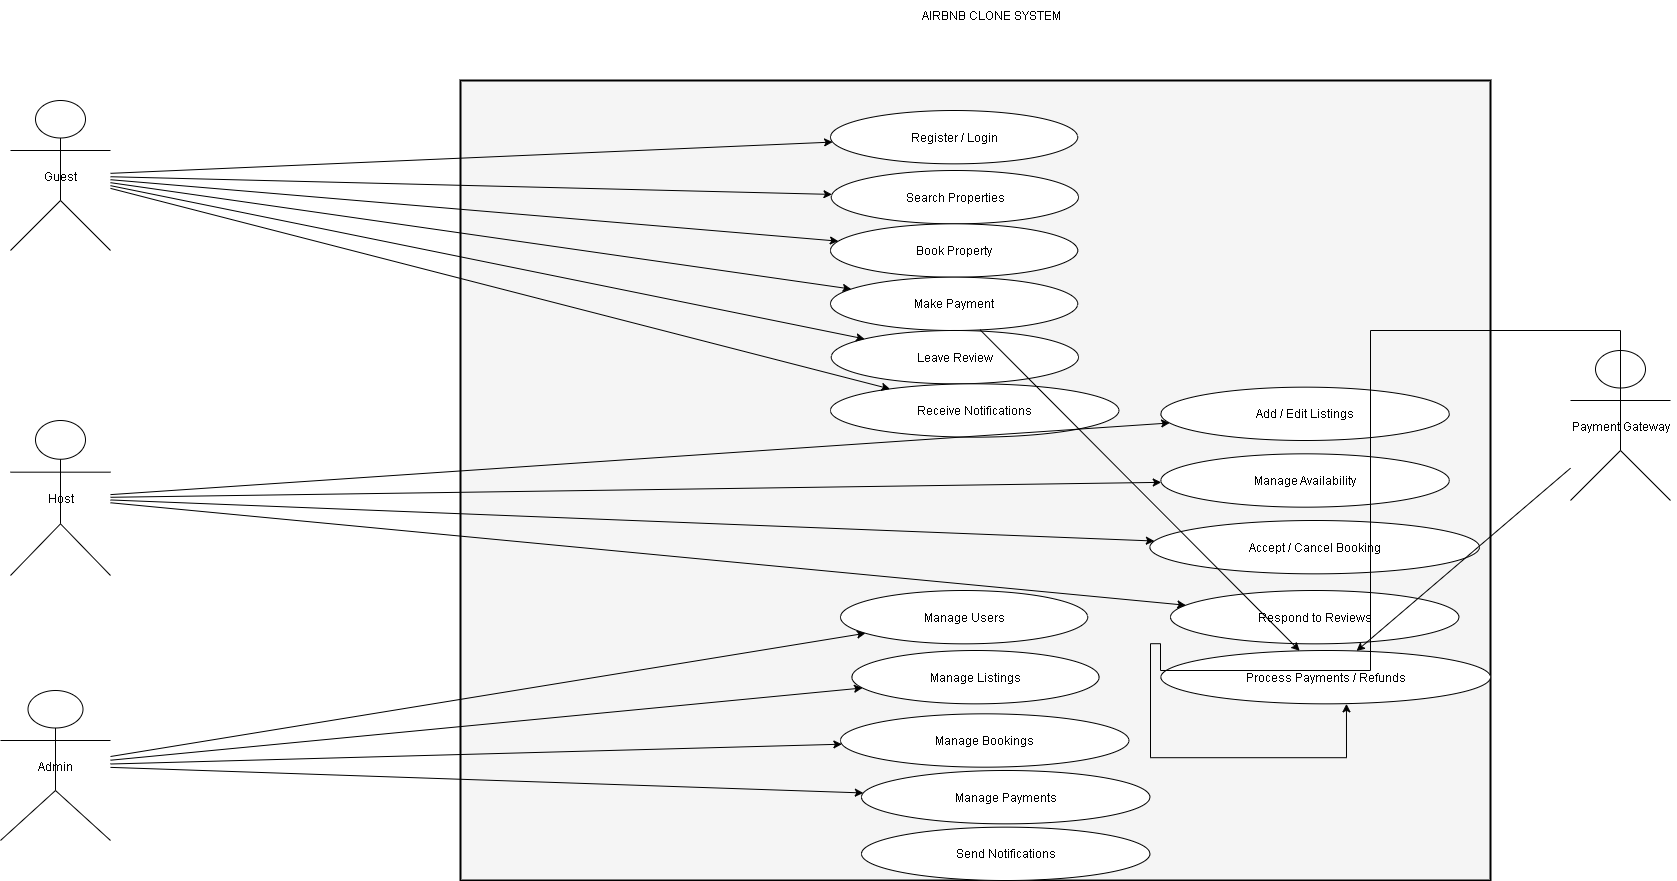

The diagram above was exported from draw.io. Its source (the exported page's mxGraphModel, read from the mxfile embedded in the PNG):
<mxGraphModel dx="6660" dy="3016" grid="1" gridSize="10" guides="1" tooltips="1" connect="1" arrows="1" fold="1" page="1" pageScale="1" pageWidth="850" pageHeight="1100" math="0" shadow="0">
  <root>
    <mxCell id="0" />
    <mxCell id="1" parent="0" />
    <mxCell id="hY8k1Whzi9bcD-XVHfv5-1" value="" style="shape=rectangle;whiteSpace=wrap;html=1;strokeWidth=2;strokeColor=#000000;fillColor=#f5f5f5;" vertex="1" parent="1">
      <mxGeometry x="530" y="160" width="1030" height="800" as="geometry" />
    </mxCell>
    <mxCell id="hY8k1Whzi9bcD-XVHfv5-2" value="Register / Login" style="ellipse;whiteSpace=wrap;html=1;" vertex="1" parent="hY8k1Whzi9bcD-XVHfv5-1">
      <mxGeometry x="370" y="30.003333333333345" width="247.20000000000002" height="53.33333333333334" as="geometry" />
    </mxCell>
    <mxCell id="hY8k1Whzi9bcD-XVHfv5-3" value="Search Properties" style="ellipse;whiteSpace=wrap;html=1;" vertex="1" parent="hY8k1Whzi9bcD-XVHfv5-1">
      <mxGeometry x="370.8" y="90.00333333333337" width="247.20000000000002" height="53.33333333333334" as="geometry" />
    </mxCell>
    <mxCell id="hY8k1Whzi9bcD-XVHfv5-4" value="Book Property" style="ellipse;whiteSpace=wrap;html=1;" vertex="1" parent="hY8k1Whzi9bcD-XVHfv5-1">
      <mxGeometry x="370" y="143.33333333333337" width="247.20000000000002" height="53.33333333333334" as="geometry" />
    </mxCell>
    <mxCell id="hY8k1Whzi9bcD-XVHfv5-5" value="Make Payment" style="ellipse;whiteSpace=wrap;html=1;" vertex="1" parent="hY8k1Whzi9bcD-XVHfv5-1">
      <mxGeometry x="370" y="196.66333333333336" width="247.20000000000002" height="53.33333333333334" as="geometry" />
    </mxCell>
    <mxCell id="hY8k1Whzi9bcD-XVHfv5-6" value="Leave Review" style="ellipse;whiteSpace=wrap;html=1;" vertex="1" parent="hY8k1Whzi9bcD-XVHfv5-1">
      <mxGeometry x="370.8" y="249.99333333333337" width="247.20000000000002" height="53.33333333333334" as="geometry" />
    </mxCell>
    <mxCell id="hY8k1Whzi9bcD-XVHfv5-7" value="Receive Notifications" style="ellipse;whiteSpace=wrap;html=1;" vertex="1" parent="hY8k1Whzi9bcD-XVHfv5-1">
      <mxGeometry x="370" y="303.32333333333344" width="288.4" height="53.33333333333334" as="geometry" />
    </mxCell>
    <mxCell id="hY8k1Whzi9bcD-XVHfv5-8" value="Add / Edit Listings" style="ellipse;whiteSpace=wrap;html=1;" vertex="1" parent="hY8k1Whzi9bcD-XVHfv5-1">
      <mxGeometry x="700.4000000000001" y="306.6633333333334" width="288.4" height="53.33333333333334" as="geometry" />
    </mxCell>
    <mxCell id="hY8k1Whzi9bcD-XVHfv5-9" value="Manage Availability" style="ellipse;whiteSpace=wrap;html=1;" vertex="1" parent="hY8k1Whzi9bcD-XVHfv5-1">
      <mxGeometry x="700.4000000000001" y="373.33333333333337" width="288.4" height="53.33333333333334" as="geometry" />
    </mxCell>
    <mxCell id="hY8k1Whzi9bcD-XVHfv5-10" value="Accept / Cancel Booking" style="ellipse;whiteSpace=wrap;html=1;" vertex="1" parent="hY8k1Whzi9bcD-XVHfv5-1">
      <mxGeometry x="689.4000000000001" y="440.00333333333333" width="329.59999999999997" height="53.33333333333334" as="geometry" />
    </mxCell>
    <mxCell id="hY8k1Whzi9bcD-XVHfv5-11" value="Respond to Reviews" style="ellipse;whiteSpace=wrap;html=1;" vertex="1" parent="hY8k1Whzi9bcD-XVHfv5-1">
      <mxGeometry x="710.0000000000001" y="510.00333333333333" width="288.4" height="53.33333333333334" as="geometry" />
    </mxCell>
    <mxCell id="hY8k1Whzi9bcD-XVHfv5-12" value="Manage Users" style="ellipse;whiteSpace=wrap;html=1;" vertex="1" parent="hY8k1Whzi9bcD-XVHfv5-1">
      <mxGeometry x="380.00000000000006" y="510.0066666666668" width="247.20000000000002" height="53.33333333333334" as="geometry" />
    </mxCell>
    <mxCell id="hY8k1Whzi9bcD-XVHfv5-13" value="Manage Listings" style="ellipse;whiteSpace=wrap;html=1;" vertex="1" parent="hY8k1Whzi9bcD-XVHfv5-1">
      <mxGeometry x="391.40000000000003" y="570.0033333333334" width="247.20000000000002" height="53.33333333333334" as="geometry" />
    </mxCell>
    <mxCell id="hY8k1Whzi9bcD-XVHfv5-14" value="Manage Bookings" style="ellipse;whiteSpace=wrap;html=1;" vertex="1" parent="hY8k1Whzi9bcD-XVHfv5-1">
      <mxGeometry x="380.00000000000006" y="633.3333333333335" width="288.4" height="53.33333333333334" as="geometry" />
    </mxCell>
    <mxCell id="hY8k1Whzi9bcD-XVHfv5-15" value="Manage Payments" style="ellipse;whiteSpace=wrap;html=1;" vertex="1" parent="hY8k1Whzi9bcD-XVHfv5-1">
      <mxGeometry x="401" y="689.9966666666667" width="288.4" height="53.33333333333334" as="geometry" />
    </mxCell>
    <mxCell id="hY8k1Whzi9bcD-XVHfv5-16" value="Process Payments / Refunds" style="ellipse;whiteSpace=wrap;html=1;" vertex="1" parent="hY8k1Whzi9bcD-XVHfv5-1">
      <mxGeometry x="700.4000000000001" y="570.0000000000001" width="329.59999999999997" height="53.33333333333334" as="geometry" />
    </mxCell>
    <mxCell id="hY8k1Whzi9bcD-XVHfv5-40" value="Send Notifications" style="ellipse;whiteSpace=wrap;html=1;" vertex="1" parent="hY8k1Whzi9bcD-XVHfv5-1">
      <mxGeometry x="401" y="746.6666666666667" width="288.4" height="53.33333333333334" as="geometry" />
    </mxCell>
    <mxCell id="hY8k1Whzi9bcD-XVHfv5-17" value="Guest" style="shape=umlActor;" vertex="1" parent="1">
      <mxGeometry x="80" y="180" width="100" height="150" as="geometry" />
    </mxCell>
    <mxCell id="hY8k1Whzi9bcD-XVHfv5-18" value="Host" style="shape=umlActor;" vertex="1" parent="1">
      <mxGeometry x="80" y="500.00000000000006" width="100" height="155" as="geometry" />
    </mxCell>
    <mxCell id="hY8k1Whzi9bcD-XVHfv5-19" value="Admin" style="shape=umlActor;" vertex="1" parent="1">
      <mxGeometry x="70" y="770" width="110" height="150" as="geometry" />
    </mxCell>
    <mxCell id="hY8k1Whzi9bcD-XVHfv5-20" value="Payment Gateway" style="shape=umlActor;" vertex="1" parent="1">
      <mxGeometry x="1640" y="430" width="100" height="150" as="geometry" />
    </mxCell>
    <mxCell id="hY8k1Whzi9bcD-XVHfv5-21" edge="1" parent="1" source="hY8k1Whzi9bcD-XVHfv5-17" target="hY8k1Whzi9bcD-XVHfv5-2">
      <mxGeometry relative="1" as="geometry">
        <Array as="points" />
      </mxGeometry>
    </mxCell>
    <mxCell id="hY8k1Whzi9bcD-XVHfv5-22" edge="1" parent="1" source="hY8k1Whzi9bcD-XVHfv5-17" target="hY8k1Whzi9bcD-XVHfv5-3">
      <mxGeometry relative="1" as="geometry" />
    </mxCell>
    <mxCell id="hY8k1Whzi9bcD-XVHfv5-23" edge="1" parent="1" source="hY8k1Whzi9bcD-XVHfv5-17" target="hY8k1Whzi9bcD-XVHfv5-4">
      <mxGeometry relative="1" as="geometry" />
    </mxCell>
    <mxCell id="hY8k1Whzi9bcD-XVHfv5-24" edge="1" parent="1" source="hY8k1Whzi9bcD-XVHfv5-17" target="hY8k1Whzi9bcD-XVHfv5-5">
      <mxGeometry relative="1" as="geometry" />
    </mxCell>
    <mxCell id="hY8k1Whzi9bcD-XVHfv5-25" edge="1" parent="1" source="hY8k1Whzi9bcD-XVHfv5-17" target="hY8k1Whzi9bcD-XVHfv5-6">
      <mxGeometry relative="1" as="geometry" />
    </mxCell>
    <mxCell id="hY8k1Whzi9bcD-XVHfv5-26" edge="1" parent="1" source="hY8k1Whzi9bcD-XVHfv5-17" target="hY8k1Whzi9bcD-XVHfv5-7">
      <mxGeometry relative="1" as="geometry" />
    </mxCell>
    <mxCell id="hY8k1Whzi9bcD-XVHfv5-27" edge="1" parent="1" source="hY8k1Whzi9bcD-XVHfv5-18" target="hY8k1Whzi9bcD-XVHfv5-8">
      <mxGeometry relative="1" as="geometry" />
    </mxCell>
    <mxCell id="hY8k1Whzi9bcD-XVHfv5-28" edge="1" parent="1" source="hY8k1Whzi9bcD-XVHfv5-18" target="hY8k1Whzi9bcD-XVHfv5-9">
      <mxGeometry relative="1" as="geometry" />
    </mxCell>
    <mxCell id="hY8k1Whzi9bcD-XVHfv5-29" edge="1" parent="1" source="hY8k1Whzi9bcD-XVHfv5-18" target="hY8k1Whzi9bcD-XVHfv5-10">
      <mxGeometry relative="1" as="geometry" />
    </mxCell>
    <mxCell id="hY8k1Whzi9bcD-XVHfv5-30" edge="1" parent="1" source="hY8k1Whzi9bcD-XVHfv5-18" target="hY8k1Whzi9bcD-XVHfv5-11">
      <mxGeometry relative="1" as="geometry" />
    </mxCell>
    <mxCell id="hY8k1Whzi9bcD-XVHfv5-31" edge="1" parent="1" source="hY8k1Whzi9bcD-XVHfv5-19" target="hY8k1Whzi9bcD-XVHfv5-12">
      <mxGeometry relative="1" as="geometry" />
    </mxCell>
    <mxCell id="hY8k1Whzi9bcD-XVHfv5-32" edge="1" parent="1" source="hY8k1Whzi9bcD-XVHfv5-19" target="hY8k1Whzi9bcD-XVHfv5-13">
      <mxGeometry relative="1" as="geometry" />
    </mxCell>
    <mxCell id="hY8k1Whzi9bcD-XVHfv5-33" edge="1" parent="1" source="hY8k1Whzi9bcD-XVHfv5-19" target="hY8k1Whzi9bcD-XVHfv5-14">
      <mxGeometry relative="1" as="geometry" />
    </mxCell>
    <mxCell id="hY8k1Whzi9bcD-XVHfv5-34" edge="1" parent="1" source="hY8k1Whzi9bcD-XVHfv5-19" target="hY8k1Whzi9bcD-XVHfv5-15">
      <mxGeometry relative="1" as="geometry" />
    </mxCell>
    <mxCell id="hY8k1Whzi9bcD-XVHfv5-35" edge="1" parent="1" source="hY8k1Whzi9bcD-XVHfv5-5" target="hY8k1Whzi9bcD-XVHfv5-16">
      <mxGeometry relative="1" as="geometry" />
    </mxCell>
    <mxCell id="hY8k1Whzi9bcD-XVHfv5-36" edge="1" parent="1" source="hY8k1Whzi9bcD-XVHfv5-20" target="hY8k1Whzi9bcD-XVHfv5-16">
      <mxGeometry relative="1" as="geometry" />
    </mxCell>
    <mxCell id="hY8k1Whzi9bcD-XVHfv5-37" style="edgeStyle=orthogonalEdgeStyle;rounded=0;orthogonalLoop=1;jettySize=auto;html=1;exitX=0.5;exitY=0.5;exitDx=0;exitDy=0;exitPerimeter=0;entryX=0.563;entryY=1;entryDx=0;entryDy=0;entryPerimeter=0;" edge="1" parent="1" source="hY8k1Whzi9bcD-XVHfv5-20" target="hY8k1Whzi9bcD-XVHfv5-16">
      <mxGeometry relative="1" as="geometry">
        <Array as="points">
          <mxPoint x="1690" y="410" />
          <mxPoint x="1440" y="410" />
          <mxPoint x="1440" y="750" />
          <mxPoint x="1230" y="750" />
          <mxPoint x="1230" y="723" />
          <mxPoint x="1220" y="723" />
          <mxPoint x="1220" y="837" />
        </Array>
      </mxGeometry>
    </mxCell>
    <mxCell id="hY8k1Whzi9bcD-XVHfv5-42" value="AIRBNB CLONE SYSTEM" style="text;html=1;align=center;verticalAlign=middle;resizable=0;points=[];autosize=1;strokeColor=none;fillColor=none;" vertex="1" parent="1">
      <mxGeometry x="980" y="80" width="160" height="30" as="geometry" />
    </mxCell>
  </root>
</mxGraphModel>